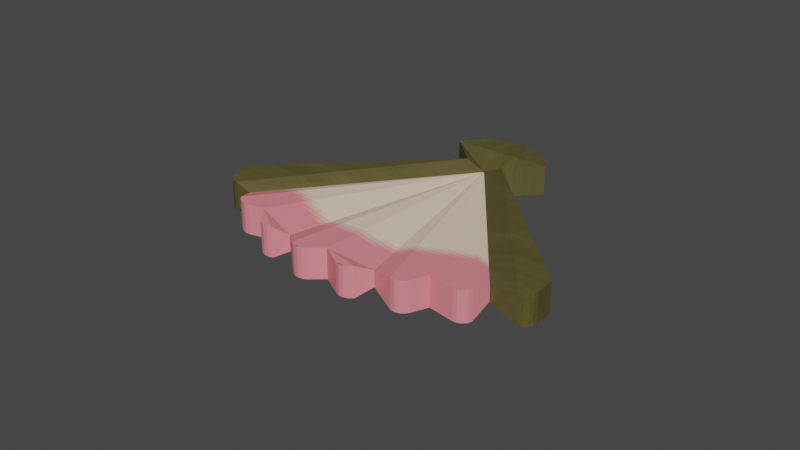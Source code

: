 # Source: Handfan.blend  (saved by Blender 4.4.30; exported with 4.5.12 LTS)
import bpy
from mathutils import Matrix  # noqa: F401  (used for matrix-valued properties, if any)

bpy.ops.wm.read_factory_settings(use_empty=True)
scene = bpy.context.scene
scene.name = 'Scene'

# ---- collections
col_collection = bpy.data.collections.new('Collection'); scene.collection.children.link(col_collection)

# ---- images (referenced by path relative to the original .blend; pixels are not part of the script)
import os
ASSET_DIR = os.environ.get("B2B_ASSET_DIR", "")  # directory of the original .blend (textures are referenced by path, not embedded)
HERE = os.path.dirname(os.path.abspath(__file__))  # packed textures are extracted next to this script under _unpacked/

def load_image(name, relpath, width, height, colorspace="sRGB"):
    """Load a texture the original file referenced (path relative to the .blend, or extracted next to this script)."""
    p = next((c for c in (os.path.join(HERE, relpath), os.path.join(ASSET_DIR, relpath)) if relpath and os.path.exists(c)), "")
    if p:
        img = bpy.data.images.load(p, check_existing=True)
        img.name = name
    else:  # same state as the original file: an image datablock whose file is absent (Cycles renders it pink)
        img = bpy.data.images.new(name, width, height)
        img.source = "FILE"
        img.filepath = "//" + (relpath or name)
    img.colorspace_settings.name = colorspace
    return img
img_handfan = load_image('HandFan', '_unpacked/HandFan.504b5f55.png', 128, 128, 'sRGB')

# ---- materials (node trees are filled in below, after node groups)
mat_handfan = bpy.data.materials.new('HandFan')
mat_handfan.use_backface_culling = True

# ---- material node trees
mat_handfan.use_nodes = True; mat_handfan.node_tree.nodes.clear()
_N = mat_handfan.node_tree.nodes; _L = mat_handfan.node_tree.links
n0 = _N.new('ShaderNodeBsdfPrincipled'); n0.name = 'Principled BSDF'; n0.location = (-200, 250)
n1 = _N.new('ShaderNodeOutputMaterial'); n1.name = 'Material Output'; n1.location = (300, 50)
n2 = _N.new('ShaderNodeTexImage'); n2.name = 'Image Texture'; n2.location = (-500, 100)
n2.image = img_handfan
n2.interpolation = 'Closest'
n2.extension = 'CLIP'
_L.new(n0.outputs[0], n1.inputs[0])
_L.new(n2.outputs[0], n0.inputs[0])
_L.new(n2.outputs[1], n0.inputs[21])
n1.is_active_output = True

# ---- world
world_world = bpy.data.worlds.new('World'); scene.world = world_world
world_world.use_nodes = True; world_world.node_tree.nodes.clear()
_N = world_world.node_tree.nodes; _L = world_world.node_tree.links
n0 = _N.new('ShaderNodeOutputWorld'); n0.name = 'World Output'; n0.location = (300, 300)
n1 = _N.new('ShaderNodeBackground'); n1.name = 'Background'; n1.location = (10, 300)
n1.inputs[0].default_value = (0.05088, 0.05088, 0.05088, 1.0)
_L.new(n1.outputs[0], n0.inputs[0])
n0.is_active_output = True
world_world.color = (0.05088, 0.05088, 0.05088)
world_world.use_sun_shadow = False
world_world.sun_shadow_jitter_overblur = 0.0

# ---- meshes
me_cylinder = bpy.data.meshes.new('Cylinder')
me_cylinder.from_pydata([(0.0, 1.0, -0.237), (0.0, 1.0, 0.237), (0.1707, 0.1298, -0.237), (-0.114, -0.1676, -0.237), (-1.0, 0.0, -0.237), (-1.0, 0.0, 0.237), (-0.9808, 0.1951, -0.05938), (-0.9808, 0.1951, 0.1408), (-0.9239, 0.3827, -0.237), (-0.9239, 0.3827, 0.237), (-0.8315, 0.5556, -0.1097), (-0.8315, 0.5556, 0.1408), (-0.7071, 0.7071, -0.237), (-0.7071, 0.7071, 0.237), (-0.5556, 0.8315, -0.1097), (-0.5556, 0.8315, 0.1408), (-0.3827, 0.9239, -0.237), (-0.3827, 0.9239, 0.237), (-0.1951, 0.9808, -0.0476), (-0.1951, 0.9808, 0.1408), (-0.121, 0.006971, 0.237), (-0.008628, 0.1243, 0.237), (-0.008628, 0.1243, -0.237), (-0.121, 0.006971, -0.237), (0.1707, 0.1298, 0.237), (-0.114, -0.1676, 0.237), (0.1147, -0.1042, -0.237), (0.1147, -0.1042, 0.237), (-0.03052, -0.1778, 0.237), (0.03239, -0.1612, 0.237), (0.07522, -0.1397, 0.237), (0.03239, -0.1612, -0.237), (-0.03052, -0.1778, -0.237), (0.1464, -0.06533, 0.237), (0.07522, -0.1397, -0.237), (0.1748, -0.01255, 0.237), (0.183, 0.04525, -0.237), (0.1748, -0.01255, -0.237), (0.183, 0.04525, 0.237), (0.1464, -0.06533, -0.237), (0.0, 1.0, 0.0), (-1.0, 0.0, 0.0), (-0.9808, 0.1951, 0.0), (-0.9239, 0.3827, 0.0), (-0.8315, 0.5556, 0.0), (-0.7071, 0.7071, 0.0), (-0.5556, 0.8315, 0.0), (-0.3827, 0.9239, 0.0), (-0.1951, 0.9808, 0.0), (-1.058, 0.05338, -0.237), (-1.059, 0.1178, -0.237), (-1.068, 0.06799, -0.237), (-1.072, 0.08538, -0.237), (-1.069, 0.1029, -0.237), (-1.059, 0.1178, 0.237), (-1.058, 0.05338, 0.237), (-1.069, 0.1029, 0.237), (-1.072, 0.08538, 0.237), (-1.068, 0.06799, 0.237), (-1.023, 0.2562, -0.237), (-1.012, 0.3211, -0.237), (-1.031, 0.2728, -0.237), (-1.031, 0.291, -0.237), (-1.025, 0.3079, -0.237), (-1.012, 0.3211, 0.237), (-1.023, 0.2562, 0.237), (-1.025, 0.3079, 0.237), (-1.031, 0.291, 0.237), (-1.031, 0.2728, 0.237), (-0.9508, 0.4484, -0.237), (-0.9262, 0.5113, -0.237), (-0.9543, 0.4664, -0.237), (-0.9509, 0.4847, -0.237), (-0.941, 0.5004, -0.237), (-0.9262, 0.5113, 0.237), (-0.9508, 0.4484, 0.237), (-0.941, 0.5004, 0.237), (-0.9509, 0.4847, 0.237), (-0.9543, 0.4664, 0.237), (-0.8424, 0.623, -0.237), (-0.8048, 0.681, -0.237), (-0.8418, 0.6415, -0.237), (-0.8345, 0.659, -0.237), (-0.8215, 0.6729, -0.237), (-0.8048, 0.681, 0.237), (-0.8424, 0.623, 0.237), (-0.8215, 0.6729, 0.237), (-0.8345, 0.659, 0.237), (-0.8418, 0.6415, 0.237), (-0.7023, 0.7734, -0.237), (-0.6525, 0.8236, -0.237), (-0.6975, 0.7915, -0.237), (-0.6863, 0.8074, -0.237), (-0.6705, 0.8187, -0.237), (-0.6525, 0.8236, 0.237), (-0.7023, 0.7734, 0.237), (-0.6705, 0.8187, 0.237), (-0.6863, 0.8074, 0.237), (-0.6975, 0.7915, 0.237), (-0.5356, 0.8941, -0.237), (-0.4752, 0.9336, -0.237), (-0.5267, 0.9107, -0.237), (-0.5121, 0.924, -0.237), (-0.494, 0.9321, -0.237), (-0.4752, 0.9336, 0.237), (-0.5356, 0.8941, 0.237), (-0.494, 0.9321, 0.237), (-0.5121, 0.924, 0.237), (-0.5267, 0.9107, 0.237), (-0.3485, 0.9803, -0.237), (-0.2798, 1.007, -0.237), (-0.3358, 0.9945, -0.237), (-0.3183, 1.004, -0.237), (-0.2987, 1.009, -0.237), (-0.2798, 1.007, 0.237), (-0.3485, 0.9803, 0.237), (-0.2987, 1.009, 0.237), (-0.3183, 1.004, 0.237), (-0.3358, 0.9945, 0.237), (-0.1478, 1.029, -0.237), (-0.07397, 1.04, -0.237), (-0.1321, 1.04, -0.237), (-0.1126, 1.046, -0.237), (-0.09217, 1.046, -0.237), (-0.07397, 1.04, 0.237), (-0.1478, 1.029, 0.237), (-0.09217, 1.046, 0.237), (-0.1126, 1.046, 0.237), (-0.1321, 1.04, 0.237), (-0.1478, 1.029, 0.0), (-0.07397, 1.04, 0.0), (-0.1321, 1.04, 0.0), (-0.1126, 1.046, 0.0), (-0.09217, 1.046, 0.0), (-0.3485, 0.9803, 0.0), (-0.2798, 1.007, 0.0), (-0.3358, 0.9945, 0.0), (-0.3183, 1.004, 0.0), (-0.2987, 1.009, 0.0), (-0.5356, 0.8941, 0.0), (-0.4752, 0.9336, 0.0), (-0.5267, 0.9107, 0.0), (-0.5121, 0.924, 0.0), (-0.494, 0.9321, 0.0), (-0.7023, 0.7734, 0.0), (-0.6525, 0.8236, 0.0), (-0.6975, 0.7915, 0.0), (-0.6863, 0.8074, 0.0), (-0.6705, 0.8187, 0.0), (-0.8424, 0.623, 0.0), (-0.8048, 0.681, 0.0), (-0.8418, 0.6415, 0.0), (-0.8345, 0.659, 0.0), (-0.8215, 0.6729, 0.0), (-0.9508, 0.4484, 0.0), (-0.9262, 0.5113, 0.0), (-0.9543, 0.4664, 0.0), (-0.9509, 0.4847, 0.0), (-0.941, 0.5004, 0.0), (-1.023, 0.2562, 0.0), (-1.012, 0.3211, 0.0), (-1.031, 0.2728, 0.0), (-1.031, 0.291, 0.0), (-1.025, 0.3079, 0.0), (-1.058, 0.05338, 0.0), (-1.059, 0.1178, 0.0), (-1.068, 0.06799, 0.0), (-1.072, 0.08538, 0.0), (-1.069, 0.1029, 0.0), (-0.06481, 0.06565, -0.01134), (-0.06481, 0.06565, 0.09242)], [(37, 35), (28, 32), (30, 34), (33, 39), (36, 38)], [(0, 40, 1, 21, 22), (60, 160, 43, 8), (70, 155, 44, 10), (80, 150, 45, 12), (90, 145, 46, 14), (100, 140, 47, 16), (110, 135, 48, 18), (120, 130, 40, 0), (21, 170, 20, 25, 28, 29, 30, 27, 33, 35, 38, 24), (5, 41, 4, 23, 20), (23, 169, 22, 2, 36, 37, 39, 26, 34, 31, 32, 3), (20, 23, 3, 25), (22, 21, 24, 2), (165, 54, 7, 42), (4, 41, 164, 49), (29, 28, 25, 3, 32, 31), (26, 27, 30, 29, 31, 34), (2, 24, 38, 35, 33, 27, 26, 39, 37, 36), (18, 48, 129, 119), (48, 19, 125, 129), (130, 124, 1, 40), (16, 47, 134, 109), (47, 17, 115, 134), (135, 114, 19, 48), (14, 46, 139, 99), (46, 15, 105, 139), (140, 104, 17, 47), (12, 45, 144, 89), (45, 13, 95, 144), (145, 94, 15, 46), (10, 44, 149, 79), (44, 11, 85, 149), (150, 84, 13, 45), (8, 43, 154, 69), (43, 9, 75, 154), (155, 74, 11, 44), (6, 42, 159, 59), (42, 7, 65, 159), (160, 64, 9, 43), (4, 49, 51, 52, 53, 50, 6, 169, 23), (41, 5, 55, 164), (7, 54, 56, 57, 58, 55, 5, 20, 170), (130, 120, 123, 133), (133, 123, 122, 132), (132, 122, 121, 131), (131, 121, 119, 129), (124, 130, 133, 126), (126, 133, 132, 127), (127, 132, 131, 128), (128, 131, 129, 125), (135, 110, 113, 138), (138, 113, 112, 137), (137, 112, 111, 136), (136, 111, 109, 134), (114, 135, 138, 116), (116, 138, 137, 117), (117, 137, 136, 118), (118, 136, 134, 115), (140, 100, 103, 143), (143, 103, 102, 142), (142, 102, 101, 141), (141, 101, 99, 139), (104, 140, 143, 106), (106, 143, 142, 107), (107, 142, 141, 108), (108, 141, 139, 105), (145, 90, 93, 148), (148, 93, 92, 147), (147, 92, 91, 146), (146, 91, 89, 144), (94, 145, 148, 96), (96, 148, 147, 97), (97, 147, 146, 98), (98, 146, 144, 95), (150, 80, 83, 153), (153, 83, 82, 152), (152, 82, 81, 151), (151, 81, 79, 149), (84, 150, 153, 86), (86, 153, 152, 87), (87, 152, 151, 88), (88, 151, 149, 85), (155, 70, 73, 158), (158, 73, 72, 157), (157, 72, 71, 156), (156, 71, 69, 154), (74, 155, 158, 76), (76, 158, 157, 77), (77, 157, 156, 78), (78, 156, 154, 75), (160, 60, 63, 163), (163, 63, 62, 162), (162, 62, 61, 161), (161, 61, 59, 159), (64, 160, 163, 66), (66, 163, 162, 67), (67, 162, 161, 68), (68, 161, 159, 65), (165, 50, 53, 168), (168, 53, 52, 167), (167, 52, 51, 166), (166, 51, 49, 164), (54, 165, 168, 56), (56, 168, 167, 57), (57, 167, 166, 58), (58, 166, 164, 55), (50, 165, 42, 6), (169, 18, 119, 121, 122, 123, 120, 0, 22), (18, 169, 16, 109, 111, 112, 113, 110), (16, 169, 14, 99, 101, 102, 103, 100), (8, 169, 6, 59, 61, 62, 63, 60), (14, 169, 12, 89, 91, 92, 93, 90), (10, 169, 8, 69, 71, 72, 73, 70), (12, 169, 10, 79, 81, 82, 83, 80), (170, 21, 1, 124, 126, 127, 128, 125, 19), (19, 114, 116, 117, 118, 115, 17, 170), (170, 17, 104, 106, 107, 108, 105, 15), (9, 64, 66, 67, 68, 65, 7, 170), (15, 94, 96, 97, 98, 95, 13, 170), (11, 74, 76, 77, 78, 75, 9, 170), (170, 13, 84, 86, 87, 88, 85, 11)])
_uv = me_cylinder.uv_layers.new(name='UVMap')
_uv.uv.foreach_set('vector', [0.07918, 0.898, 0.05987, 0.8983, 0.04057, 0.8985, 0.03811, 0.7045, 0.07672, 0.704, 0.4966, 0.9727, 0.4893, 0.9645, 0.4716, 0.9594, 0.4757, 0.9664, 0.4581, 0.9819, 0.4541, 0.973, 0.4377, 0.9648, 0.4385, 0.9682, 0.4186, 0.9836, 0.4181, 0.9746, 0.404, 0.9644, 0.4033, 0.9719, 0.3796, 0.9779, 0.3824, 0.9693, 0.3712, 0.9572, 0.3698, 0.9603, 0.3424, 0.9648, 0.3483, 0.9574, 0.3394, 0.9441, 0.3338, 0.9502, 0.3081, 0.9449, 0.317, 0.9391, 0.3121, 0.9252, 0.3108, 0.9261, 0.01428, 0.855, 0.04876, 0.8731, 0.07371, 0.8342, 0.04115, 0.8117, 0.1039, 0.8805, 0.1041, 0.817, 0.1039, 0.7542, 0.06815, 0.6594, 0.04895, 0.6985, 0.03925, 0.7418, 0.03467, 0.7772, 0.03356, 0.8188, 0.03473, 0.8579, 0.03936, 0.9031, 0.04912, 0.9401, 0.06838, 0.9807, 0.04056, 0.8974, 0.05986, 0.8972, 0.07916, 0.897, 0.0767, 0.7028, 0.0381, 0.7033, 0.1045, 0.7478, 0.1042, 0.8168, 0.1046, 0.8846, 0.06602, 0.9932, 0.04515, 0.9492, 0.03456, 0.9091, 0.02954, 0.8601, 0.02827, 0.8177, 0.02947, 0.7726, 0.03443, 0.7343, 0.04496, 0.6873, 0.06578, 0.6449, 0.1039, 0.7542, 0.1045, 0.7478, 0.06578, 0.6449, 0.06815, 0.6594, 0.1046, 0.8846, 0.1039, 0.8805, 0.06838, 0.9807, 0.06602, 0.9932, 0.06002, 0.8263, 0.0383, 0.8318, 0.01249, 0.8779, 0.02405, 0.8768, 0.05423, 0.7451, 0.02908, 0.7601, 0.05737, 0.7896, 0.08953, 0.7689, 0.03925, 0.7418, 0.04895, 0.6985, 0.06815, 0.6594, 0.06578, 0.6449, 0.04496, 0.6873, 0.03443, 0.7343, 0.02827, 0.8177, 0.03356, 0.8188, 0.03467, 0.7772, 0.03925, 0.7418, 0.03443, 0.7343, 0.02947, 0.7726, 0.06602, 0.9932, 0.06838, 0.9807, 0.04912, 0.9401, 0.03936, 0.9031, 0.03473, 0.8579, 0.03356, 0.8188, 0.02827, 0.8177, 0.02954, 0.8601, 0.03456, 0.9091, 0.04515, 0.9492, 0.07207, 0.9454, 0.07713, 0.9465, 0.05199, 0.9155, 0.01863, 0.9022, 0.07713, 0.9465, 0.0899, 0.9473, 0.07514, 0.9194, 0.05199, 0.9155, 0.04876, 0.8731, 0.07274, 0.8801, 0.09639, 0.8434, 0.07371, 0.8342, 0.3338, 0.9502, 0.3394, 0.9441, 0.3284, 0.9455, 0.3207, 0.9518, 0.3394, 0.9441, 0.3436, 0.9388, 0.3328, 0.9401, 0.3284, 0.9455, 0.317, 0.9391, 0.3224, 0.9341, 0.3152, 0.9226, 0.3121, 0.9252, 0.3698, 0.9603, 0.3712, 0.9572, 0.3604, 0.9612, 0.3556, 0.9689, 0.3712, 0.9572, 0.3725, 0.9536, 0.3632, 0.9551, 0.3604, 0.9612, 0.3483, 0.9574, 0.3519, 0.9514, 0.3436, 0.9388, 0.3394, 0.9441, 0.4033, 0.9719, 0.404, 0.9644, 0.3946, 0.9706, 0.393, 0.9792, 0.404, 0.9644, 0.4046, 0.9581, 0.3957, 0.964, 0.3946, 0.9706, 0.3824, 0.9693, 0.3842, 0.9627, 0.3725, 0.9536, 0.3712, 0.9572, 0.4385, 0.9682, 0.4377, 0.9648, 0.4299, 0.9734, 0.4315, 0.9823, 0.4377, 0.9648, 0.4371, 0.9611, 0.4292, 0.9667, 0.4299, 0.9734, 0.4181, 0.9746, 0.418, 0.9677, 0.4046, 0.9581, 0.404, 0.9644, 0.4757, 0.9664, 0.4716, 0.9594, 0.4652, 0.9696, 0.4701, 0.9782, 0.4716, 0.9594, 0.4685, 0.9532, 0.4627, 0.9631, 0.4652, 0.9696, 0.4541, 0.973, 0.4521, 0.9662, 0.4371, 0.9611, 0.4377, 0.9648, 0.5041, 0.9487, 0.5025, 0.9472, 0.4994, 0.9593, 0.5076, 0.967, 0.5025, 0.9472, 0.5, 0.9439, 0.495, 0.9532, 0.4994, 0.9593, 0.4893, 0.9645, 0.4854, 0.9582, 0.4685, 0.9532, 0.4716, 0.9594, 0.07916, 0.897, 0.07948, 0.9217, 0.07955, 0.9273, 0.07961, 0.9321, 0.07965, 0.9353, 0.07966, 0.9364, 0.0652, 0.9365, 0.05833, 0.7036, 0.0767, 0.7028, 0.02908, 0.7601, 0.008363, 0.7703, 0.0359, 0.7968, 0.05737, 0.7896, 0.04889, 0.9367, 0.04106, 0.9369, 0.04105, 0.9358, 0.04101, 0.9326, 0.04095, 0.9278, 0.04087, 0.9222, 0.04056, 0.8974, 0.0381, 0.7033, 0.04988, 0.7038, 0.04876, 0.8731, 0.01428, 0.855, 0.008028, 0.8633, 0.04437, 0.8823, 0.04437, 0.8823, 0.008028, 0.8633, 0.007005, 0.8757, 0.04344, 0.8936, 0.04344, 0.8936, 0.007005, 0.8757, 0.01043, 0.8891, 0.0458, 0.9049, 0.0458, 0.9049, 0.01043, 0.8891, 0.01863, 0.9022, 0.05199, 0.9155, 0.07274, 0.8801, 0.04876, 0.8731, 0.04437, 0.8823, 0.06891, 0.8893, 0.06891, 0.8893, 0.04437, 0.8823, 0.04344, 0.8936, 0.06803, 0.9, 0.06803, 0.9, 0.04344, 0.8936, 0.0458, 0.9049, 0.07022, 0.9106, 0.07022, 0.9106, 0.0458, 0.9049, 0.05199, 0.9155, 0.07514, 0.9194, 0.317, 0.9391, 0.3081, 0.9449, 0.3093, 0.9479, 0.3187, 0.9418, 0.3187, 0.9418, 0.3093, 0.9479, 0.3123, 0.9503, 0.3214, 0.944, 0.3214, 0.944, 0.3123, 0.9503, 0.3162, 0.9517, 0.3247, 0.9453, 0.3247, 0.9453, 0.3162, 0.9517, 0.3207, 0.9518, 0.3284, 0.9455, 0.3224, 0.9341, 0.317, 0.9391, 0.3187, 0.9418, 0.3241, 0.9367, 0.3241, 0.9367, 0.3187, 0.9418, 0.3214, 0.944, 0.3266, 0.9387, 0.3266, 0.9387, 0.3214, 0.944, 0.3247, 0.9453, 0.3297, 0.9399, 0.3297, 0.9399, 0.3247, 0.9453, 0.3284, 0.9455, 0.3328, 0.9401, 0.3483, 0.9574, 0.3424, 0.9648, 0.3443, 0.9676, 0.3505, 0.9597, 0.3505, 0.9597, 0.3443, 0.9676, 0.3477, 0.9693, 0.3535, 0.9613, 0.3535, 0.9613, 0.3477, 0.9693, 0.3516, 0.9698, 0.3569, 0.9618, 0.3569, 0.9618, 0.3516, 0.9698, 0.3556, 0.9689, 0.3604, 0.9612, 0.3519, 0.9514, 0.3483, 0.9574, 0.3505, 0.9597, 0.3541, 0.9536, 0.3541, 0.9536, 0.3505, 0.9597, 0.3535, 0.9613, 0.3569, 0.9551, 0.3569, 0.9551, 0.3535, 0.9613, 0.3569, 0.9618, 0.3602, 0.9556, 0.3602, 0.9556, 0.3569, 0.9618, 0.3604, 0.9612, 0.3632, 0.9551, 0.3824, 0.9693, 0.3796, 0.9779, 0.3823, 0.9803, 0.385, 0.9713, 0.385, 0.9713, 0.3823, 0.9803, 0.3858, 0.9813, 0.3882, 0.9722, 0.3882, 0.9722, 0.3858, 0.9813, 0.3896, 0.9809, 0.3916, 0.972, 0.3916, 0.972, 0.3896, 0.9809, 0.393, 0.9792, 0.3946, 0.9706, 0.3842, 0.9627, 0.3824, 0.9693, 0.385, 0.9713, 0.3866, 0.9645, 0.3866, 0.9645, 0.385, 0.9713, 0.3882, 0.9722, 0.3897, 0.9653, 0.3897, 0.9653, 0.3882, 0.9722, 0.3916, 0.972, 0.3929, 0.9652, 0.3929, 0.9652, 0.3916, 0.972, 0.3946, 0.9706, 0.3957, 0.964, 0.4181, 0.9746, 0.4186, 0.9836, 0.4219, 0.9856, 0.421, 0.976, 0.421, 0.976, 0.4219, 0.9856, 0.4255, 0.9859, 0.4243, 0.9763, 0.4243, 0.9763, 0.4255, 0.9859, 0.429, 0.9848, 0.4275, 0.9755, 0.4275, 0.9755, 0.429, 0.9848, 0.4315, 0.9823, 0.4299, 0.9734, 0.418, 0.9677, 0.4181, 0.9746, 0.421, 0.976, 0.4207, 0.969, 0.4207, 0.969, 0.421, 0.976, 0.4243, 0.9763, 0.4238, 0.9693, 0.4238, 0.9693, 0.4243, 0.9763, 0.4275, 0.9755, 0.4268, 0.9684, 0.4268, 0.9684, 0.4275, 0.9755, 0.4299, 0.9734, 0.4292, 0.9667, 0.4541, 0.973, 0.4581, 0.9819, 0.462, 0.9833, 0.4574, 0.9739, 0.4574, 0.9739, 0.462, 0.9833, 0.4656, 0.983, 0.4606, 0.9736, 0.4606, 0.9736, 0.4656, 0.983, 0.4685, 0.9812, 0.4635, 0.9722, 0.4635, 0.9722, 0.4685, 0.9812, 0.4701, 0.9782, 0.4652, 0.9696, 0.4521, 0.9662, 0.4541, 0.973, 0.4574, 0.9739, 0.455, 0.967, 0.455, 0.967, 0.4574, 0.9739, 0.4606, 0.9736, 0.458, 0.9667, 0.458, 0.9667, 0.4606, 0.9736, 0.4635, 0.9722, 0.4607, 0.9653, 0.4607, 0.9653, 0.4635, 0.9722, 0.4652, 0.9696, 0.4627, 0.9631, 0.4893, 0.9645, 0.4966, 0.9727, 0.5012, 0.9735, 0.4929, 0.965, 0.4929, 0.965, 0.5012, 0.9735, 0.5047, 0.9725, 0.4959, 0.9641, 0.4959, 0.9641, 0.5047, 0.9725, 0.5071, 0.9703, 0.4984, 0.9621, 0.4984, 0.9621, 0.5071, 0.9703, 0.5076, 0.967, 0.4994, 0.9593, 0.4854, 0.9582, 0.4893, 0.9645, 0.4929, 0.965, 0.4884, 0.9585, 0.4884, 0.9585, 0.4929, 0.965, 0.4959, 0.9641, 0.4913, 0.9576, 0.4913, 0.9576, 0.4959, 0.9641, 0.4984, 0.9621, 0.4936, 0.9558, 0.4936, 0.9558, 0.4984, 0.9621, 0.4994, 0.9593, 0.495, 0.9532, 0.06002, 0.8263, 0.09248, 0.8092, 0.1002, 0.7951, 0.06551, 0.8155, 0.06551, 0.8155, 0.1002, 0.7951, 0.1019, 0.783, 0.06658, 0.8051, 0.06658, 0.8051, 0.1019, 0.783, 0.09845, 0.7733, 0.06415, 0.7953, 0.06415, 0.7953, 0.09845, 0.7733, 0.08953, 0.7689, 0.05737, 0.7896, 0.0383, 0.8318, 0.06002, 0.8263, 0.06551, 0.8155, 0.04237, 0.8232, 0.04237, 0.8232, 0.06551, 0.8155, 0.06658, 0.8051, 0.04334, 0.8135, 0.04334, 0.8135, 0.06658, 0.8051, 0.06415, 0.7953, 0.04107, 0.8043, 0.04107, 0.8043, 0.06415, 0.7953, 0.05737, 0.7896, 0.0359, 0.7968, 0.09248, 0.8092, 0.06002, 0.8263, 0.02405, 0.8768, 0.02984, 0.8753, 0.05833, 0.7036, 0.06425, 0.9374, 0.07967, 0.9373, 0.07966, 0.9363, 0.07962, 0.9333, 0.07957, 0.9288, 0.0795, 0.9234, 0.07918, 0.898, 0.07672, 0.704, 0.3791, 0.9062, 0.6266, 0.6229, 0.4518, 0.951, 0.4225, 0.957, 0.4138, 0.9575, 0.4048, 0.9554, 0.3969, 0.9513, 0.3913, 0.9456, 0.4518, 0.951, 0.6266, 0.6229, 0.54, 0.9648, 0.5117, 0.984, 0.5034, 0.986, 0.4944, 0.9857, 0.4858, 0.983, 0.4792, 0.9784, 0.8039, 0.9503, 0.6266, 0.6229, 0.8763, 0.9058, 0.8776, 0.9428, 0.8744, 0.9493, 0.8685, 0.9543, 0.8608, 0.9571, 0.8524, 0.9573, 0.54, 0.9648, 0.6266, 0.6229, 0.6279, 0.9796, 0.6049, 0.9961, 0.5975, 0.9996, 0.5887, 1.001, 0.58, 0.9997, 0.5725, 0.9963, 0.7153, 0.9645, 0.6266, 0.6229, 0.8039, 0.9503, 0.7909, 0.9752, 0.7861, 0.981, 0.779, 0.985, 0.7707, 0.9866, 0.7624, 0.9855, 0.6279, 0.9796, 0.6266, 0.6229, 0.7153, 0.9645, 0.699, 0.9931, 0.6928, 0.9979, 0.6847, 1.001, 0.676, 1.001, 0.668, 0.9987, 0.04988, 0.7038, 0.03811, 0.7045, 0.04057, 0.8985, 0.0409, 0.9239, 0.04096, 0.9293, 0.04102, 0.9338, 0.04106, 0.9368, 0.04107, 0.9378, 0.04891, 0.9376, 0.3791, 0.9062, 0.3913, 0.9456, 0.3969, 0.9513, 0.4048, 0.9554, 0.4138, 0.9575, 0.4225, 0.957, 0.4518, 0.951, 0.6266, 0.6229, 0.6266, 0.6229, 0.4518, 0.951, 0.4792, 0.9784, 0.4858, 0.983, 0.4944, 0.9857, 0.5034, 0.986, 0.5117, 0.984, 0.54, 0.9648, 0.8039, 0.9503, 0.8524, 0.9573, 0.8608, 0.9571, 0.8685, 0.9543, 0.8744, 0.9493, 0.8776, 0.9428, 0.8763, 0.9058, 0.6266, 0.6229, 0.54, 0.9648, 0.5725, 0.9963, 0.58, 0.9997, 0.5887, 1.001, 0.5975, 0.9996, 0.6049, 0.9961, 0.6279, 0.9796, 0.6266, 0.6229, 0.7153, 0.9645, 0.7624, 0.9855, 0.7707, 0.9866, 0.779, 0.985, 0.7861, 0.981, 0.7909, 0.9752, 0.8039, 0.9503, 0.6266, 0.6229, 0.6266, 0.6229, 0.6279, 0.9796, 0.668, 0.9987, 0.676, 1.001, 0.6847, 1.001, 0.6928, 0.9979, 0.699, 0.9931, 0.7153, 0.9645])
me_cylinder.materials.append(mat_handfan)
me_cylinder.update()

# ---- objects
ob_fan = bpy.data.objects.new('Fan', me_cylinder)

# ---- transforms, parenting, visibility, modifiers, constraints
ob_fan.location = (0.0, 0.0, 0.0)
ob_fan.rotation_euler = (0.0, -0.0, 2.359)
ob_fan.scale = (0.6368, 0.6368, 0.1643)

# ---- collection membership
col_collection.objects.link(ob_fan)

# ---- scene / render settings (as saved in the file)
scene.frame_start = 1; scene.frame_end = 250; scene.frame_set(1)
scene.render.engine = 'BLENDER_EEVEE_NEXT'
scene.cycles.sampling_pattern = 'TABULATED_SOBOL'
scene.view_settings.view_transform = 'Filmic'
bpy.context.view_layer.update()

# ---- added for rendering (the .blend has no active camera and no usable light): camera, sun
cam_auto = bpy.data.cameras.new('AutoCamera')
cam_auto.lens = 50.0
cam_auto.sensor_width = 36.0
cam_auto.clip_end = 1000.0
ob_auto_camera = bpy.data.objects.new('AutoCamera', cam_auto)
scene.collection.objects.link(ob_auto_camera)
ob_auto_camera.location = (1.46785, -2.15011, 1.16971)
ob_auto_camera.rotation_euler = (1.09748, -7.21219e-08, 0.694738)
scene.camera = ob_auto_camera
light_auto_sun = bpy.data.lights.new('AutoSun', 'SUN')
light_auto_sun.energy = 3.0
light_auto_sun.angle = 0.0523599
ob_auto_sun = bpy.data.objects.new('AutoSun', light_auto_sun)
scene.collection.objects.link(ob_auto_sun)
ob_auto_sun.rotation_euler = (0.872665, 0.174533, 0.523599)
bpy.context.view_layer.update()
